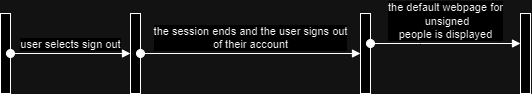

The diagram above was exported from draw.io. Its source (the exported page's mxGraphModel, read from the mxfile embedded in the PNG):
<mxGraphModel dx="1034" dy="458" grid="1" gridSize="10" guides="1" tooltips="1" connect="1" arrows="1" fold="1" page="1" pageScale="1" pageWidth="850" pageHeight="1100" math="0" shadow="0">
  <root>
    <mxCell id="0" />
    <mxCell id="1" parent="0" />
    <mxCell id="9yDiGG_YipclcYNXTASQ-1" value="" style="html=1;points=[[0,0,0,0,5],[0,1,0,0,-5],[1,0,0,0,5],[1,1,0,0,-5]];perimeter=orthogonalPerimeter;outlineConnect=0;targetShapes=umlLifeline;portConstraint=eastwest;newEdgeStyle={&quot;curved&quot;:0,&quot;rounded&quot;:0};" vertex="1" parent="1">
      <mxGeometry x="390" y="200" width="10" height="80" as="geometry" />
    </mxCell>
    <mxCell id="9yDiGG_YipclcYNXTASQ-2" value="user selects sign out" style="html=1;verticalAlign=bottom;startArrow=oval;startFill=1;endArrow=block;startSize=8;curved=0;rounded=0;" edge="1" parent="1" source="9yDiGG_YipclcYNXTASQ-1" target="9yDiGG_YipclcYNXTASQ-3">
      <mxGeometry width="60" relative="1" as="geometry">
        <mxPoint x="430" y="240" as="sourcePoint" />
        <mxPoint x="490" y="240" as="targetPoint" />
      </mxGeometry>
    </mxCell>
    <mxCell id="9yDiGG_YipclcYNXTASQ-3" value="" style="html=1;points=[[0,0,0,0,5],[0,1,0,0,-5],[1,0,0,0,5],[1,1,0,0,-5]];perimeter=orthogonalPerimeter;outlineConnect=0;targetShapes=umlLifeline;portConstraint=eastwest;newEdgeStyle={&quot;curved&quot;:0,&quot;rounded&quot;:0};" vertex="1" parent="1">
      <mxGeometry x="520" y="200" width="10" height="80" as="geometry" />
    </mxCell>
    <mxCell id="9yDiGG_YipclcYNXTASQ-8" value="the session ends and the user signs out&lt;br&gt;of their account" style="html=1;verticalAlign=bottom;startArrow=oval;startFill=1;endArrow=block;startSize=8;curved=0;rounded=0;" edge="1" parent="1" target="9yDiGG_YipclcYNXTASQ-9" source="9yDiGG_YipclcYNXTASQ-3">
      <mxGeometry width="60" relative="1" as="geometry">
        <mxPoint x="550" y="240" as="sourcePoint" />
        <mxPoint x="610" y="240" as="targetPoint" />
      </mxGeometry>
    </mxCell>
    <mxCell id="9yDiGG_YipclcYNXTASQ-9" value="" style="html=1;points=[[0,0,0,0,5],[0,1,0,0,-5],[1,0,0,0,5],[1,1,0,0,-5]];perimeter=orthogonalPerimeter;outlineConnect=0;targetShapes=umlLifeline;portConstraint=eastwest;newEdgeStyle={&quot;curved&quot;:0,&quot;rounded&quot;:0};" vertex="1" parent="1">
      <mxGeometry x="750" y="200" width="10" height="80" as="geometry" />
    </mxCell>
    <mxCell id="9yDiGG_YipclcYNXTASQ-10" value="" style="html=1;points=[[0,0,0,0,5],[0,1,0,0,-5],[1,0,0,0,5],[1,1,0,0,-5]];perimeter=orthogonalPerimeter;outlineConnect=0;targetShapes=umlLifeline;portConstraint=eastwest;newEdgeStyle={&quot;curved&quot;:0,&quot;rounded&quot;:0};" vertex="1" parent="1">
      <mxGeometry x="910" y="200" width="10" height="80" as="geometry" />
    </mxCell>
    <mxCell id="9yDiGG_YipclcYNXTASQ-11" value="the default webpage for&lt;br&gt;&amp;nbsp;unsigned &lt;br&gt;people is displayed" style="html=1;verticalAlign=bottom;startArrow=oval;startFill=1;endArrow=block;startSize=8;curved=0;rounded=0;" edge="1" parent="1" source="9yDiGG_YipclcYNXTASQ-9" target="9yDiGG_YipclcYNXTASQ-10">
      <mxGeometry width="60" relative="1" as="geometry">
        <mxPoint x="800" y="280" as="sourcePoint" />
        <mxPoint x="760" y="240" as="targetPoint" />
        <Array as="points">
          <mxPoint x="810" y="230" />
        </Array>
      </mxGeometry>
    </mxCell>
  </root>
</mxGraphModel>